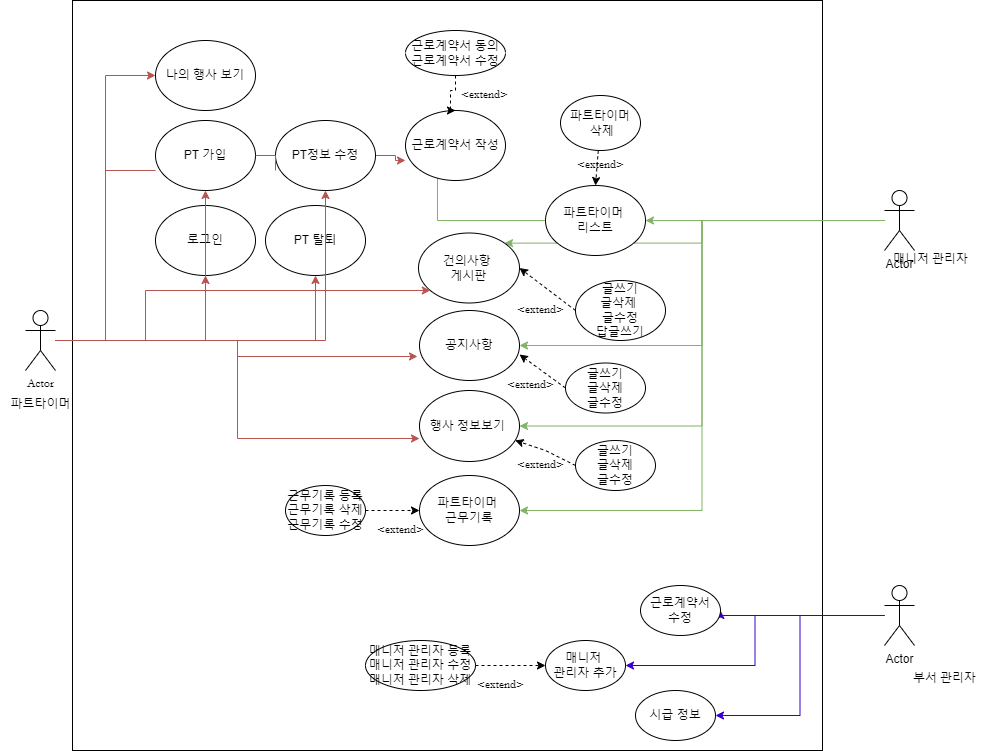

The diagram above was exported from draw.io. Its source (the exported page's mxGraphModel, read from the mxfile embedded in the PNG):
<mxGraphModel dx="2265" dy="1963" grid="1" gridSize="10" guides="1" tooltips="1" connect="1" arrows="1" fold="1" page="1" pageScale="1" pageWidth="827" pageHeight="1169" math="0" shadow="0">
  <root>
    <mxCell id="0" />
    <mxCell id="1" parent="0" />
    <mxCell id="uis0MjpcBje1-1VuapZd-75" value="" style="whiteSpace=wrap;html=1;aspect=fixed;fontFamily=Garamond;fontSize=12;" vertex="1" parent="1">
      <mxGeometry x="-413" y="-340" width="750" height="750" as="geometry" />
    </mxCell>
    <mxCell id="uis0MjpcBje1-1VuapZd-6" value="PT 탈퇴" style="ellipse;whiteSpace=wrap;html=1;" vertex="1" parent="1">
      <mxGeometry x="-220" y="-135" width="100" height="70" as="geometry" />
    </mxCell>
    <mxCell id="uis0MjpcBje1-1VuapZd-7" value="나의 행사 보기" style="ellipse;whiteSpace=wrap;html=1;" vertex="1" parent="1">
      <mxGeometry x="-330" y="-300" width="100" height="70" as="geometry" />
    </mxCell>
    <mxCell id="uis0MjpcBje1-1VuapZd-38" style="edgeStyle=orthogonalEdgeStyle;rounded=0;orthogonalLoop=1;jettySize=auto;html=1;entryX=0.32;entryY=0.043;entryDx=0;entryDy=0;entryPerimeter=0;fontFamily=Garamond;fontSize=12;fontColor=default;fillColor=#d5e8d4;strokeColor=#82b366;" edge="1" parent="1" source="uis0MjpcBje1-1VuapZd-8" target="uis0MjpcBje1-1VuapZd-16">
      <mxGeometry relative="1" as="geometry" />
    </mxCell>
    <mxCell id="uis0MjpcBje1-1VuapZd-39" style="edgeStyle=orthogonalEdgeStyle;rounded=0;orthogonalLoop=1;jettySize=auto;html=1;fontFamily=Garamond;fontSize=12;fontColor=default;fillColor=#d5e8d4;strokeColor=#82b366;entryX=1;entryY=0;entryDx=0;entryDy=0;" edge="1" parent="1" source="uis0MjpcBje1-1VuapZd-8" target="uis0MjpcBje1-1VuapZd-12">
      <mxGeometry relative="1" as="geometry" />
    </mxCell>
    <mxCell id="uis0MjpcBje1-1VuapZd-40" style="edgeStyle=orthogonalEdgeStyle;rounded=0;orthogonalLoop=1;jettySize=auto;html=1;entryX=1;entryY=0.5;entryDx=0;entryDy=0;fontFamily=Garamond;fontSize=12;fontColor=default;fillColor=#d5e8d4;strokeColor=#82b366;" edge="1" parent="1" source="uis0MjpcBje1-1VuapZd-8" target="uis0MjpcBje1-1VuapZd-14">
      <mxGeometry relative="1" as="geometry" />
    </mxCell>
    <mxCell id="uis0MjpcBje1-1VuapZd-41" style="edgeStyle=orthogonalEdgeStyle;rounded=0;orthogonalLoop=1;jettySize=auto;html=1;entryX=1;entryY=0.5;entryDx=0;entryDy=0;fontFamily=Garamond;fontSize=12;fontColor=default;fillColor=#d5e8d4;strokeColor=#82b366;" edge="1" parent="1" source="uis0MjpcBje1-1VuapZd-8" target="uis0MjpcBje1-1VuapZd-17">
      <mxGeometry relative="1" as="geometry" />
    </mxCell>
    <mxCell id="uis0MjpcBje1-1VuapZd-58" style="edgeStyle=orthogonalEdgeStyle;rounded=0;orthogonalLoop=1;jettySize=auto;html=1;fontFamily=Garamond;fontSize=12;fontColor=default;fillColor=#d5e8d4;strokeColor=#82b366;" edge="1" parent="1" source="uis0MjpcBje1-1VuapZd-8" target="uis0MjpcBje1-1VuapZd-56">
      <mxGeometry relative="1" as="geometry" />
    </mxCell>
    <mxCell id="uis0MjpcBje1-1VuapZd-71" style="edgeStyle=orthogonalEdgeStyle;rounded=0;orthogonalLoop=1;jettySize=auto;html=1;entryX=1;entryY=0.5;entryDx=0;entryDy=0;fontFamily=Garamond;fontSize=12;fontColor=default;fillColor=#d5e8d4;strokeColor=#82b366;" edge="1" parent="1" source="uis0MjpcBje1-1VuapZd-8" target="uis0MjpcBje1-1VuapZd-57">
      <mxGeometry relative="1" as="geometry" />
    </mxCell>
    <mxCell id="uis0MjpcBje1-1VuapZd-8" value="Actor" style="shape=umlActor;verticalLabelPosition=bottom;verticalAlign=top;html=1;outlineConnect=0;" vertex="1" parent="1">
      <mxGeometry x="399" y="-150" width="30" height="60" as="geometry" />
    </mxCell>
    <mxCell id="uis0MjpcBje1-1VuapZd-12" value="건의사항 &lt;br&gt;게시판" style="ellipse;whiteSpace=wrap;html=1;" vertex="1" parent="1">
      <mxGeometry x="-67" y="-107.5" width="101" height="70" as="geometry" />
    </mxCell>
    <mxCell id="uis0MjpcBje1-1VuapZd-13" value="로그인" style="ellipse;whiteSpace=wrap;html=1;" vertex="1" parent="1">
      <mxGeometry x="-330" y="-135" width="100" height="70" as="geometry" />
    </mxCell>
    <mxCell id="uis0MjpcBje1-1VuapZd-14" value="공지사항" style="ellipse;whiteSpace=wrap;html=1;" vertex="1" parent="1">
      <mxGeometry x="-66" y="-30" width="100" height="70" as="geometry" />
    </mxCell>
    <mxCell id="uis0MjpcBje1-1VuapZd-16" value="근로계약서 작성" style="ellipse;whiteSpace=wrap;html=1;" vertex="1" parent="1">
      <mxGeometry x="-80" y="-230" width="100" height="70" as="geometry" />
    </mxCell>
    <mxCell id="uis0MjpcBje1-1VuapZd-17" value="행사 정보보기&amp;nbsp;" style="ellipse;whiteSpace=wrap;html=1;" vertex="1" parent="1">
      <mxGeometry x="-66" y="50" width="100" height="71" as="geometry" />
    </mxCell>
    <mxCell id="uis0MjpcBje1-1VuapZd-23" style="edgeStyle=orthogonalEdgeStyle;rounded=0;orthogonalLoop=1;jettySize=auto;html=1;fontFamily=Helvetica;fontSize=12;fontColor=default;fillColor=#f8cecc;strokeColor=#b85450;" edge="1" parent="1" source="uis0MjpcBje1-1VuapZd-20" target="uis0MjpcBje1-1VuapZd-2">
      <mxGeometry relative="1" as="geometry" />
    </mxCell>
    <mxCell id="uis0MjpcBje1-1VuapZd-25" style="edgeStyle=orthogonalEdgeStyle;rounded=0;orthogonalLoop=1;jettySize=auto;html=1;fontFamily=Helvetica;fontSize=12;fontColor=default;fillColor=#f8cecc;strokeColor=#b85450;" edge="1" parent="1" source="uis0MjpcBje1-1VuapZd-20" target="uis0MjpcBje1-1VuapZd-13">
      <mxGeometry relative="1" as="geometry" />
    </mxCell>
    <mxCell id="uis0MjpcBje1-1VuapZd-26" style="edgeStyle=orthogonalEdgeStyle;rounded=0;orthogonalLoop=1;jettySize=auto;html=1;fontFamily=Helvetica;fontSize=12;fontColor=default;fillColor=#f8cecc;strokeColor=#b85450;" edge="1" parent="1" source="uis0MjpcBje1-1VuapZd-20" target="uis0MjpcBje1-1VuapZd-6">
      <mxGeometry relative="1" as="geometry" />
    </mxCell>
    <mxCell id="uis0MjpcBje1-1VuapZd-27" style="edgeStyle=orthogonalEdgeStyle;rounded=0;orthogonalLoop=1;jettySize=auto;html=1;entryX=0.5;entryY=1;entryDx=0;entryDy=0;fontFamily=Helvetica;fontSize=12;fontColor=default;fillColor=#f8cecc;strokeColor=#b85450;" edge="1" parent="1" source="uis0MjpcBje1-1VuapZd-20" target="uis0MjpcBje1-1VuapZd-5">
      <mxGeometry relative="1" as="geometry" />
    </mxCell>
    <mxCell id="uis0MjpcBje1-1VuapZd-28" style="edgeStyle=orthogonalEdgeStyle;rounded=0;orthogonalLoop=1;jettySize=auto;html=1;entryX=0;entryY=0.5;entryDx=0;entryDy=0;fontFamily=Helvetica;fontSize=12;fontColor=default;fillColor=#f8cecc;strokeColor=#b85450;" edge="1" parent="1" source="uis0MjpcBje1-1VuapZd-20" target="uis0MjpcBje1-1VuapZd-7">
      <mxGeometry relative="1" as="geometry" />
    </mxCell>
    <mxCell id="uis0MjpcBje1-1VuapZd-29" style="edgeStyle=orthogonalEdgeStyle;rounded=0;orthogonalLoop=1;jettySize=auto;html=1;entryX=0;entryY=0.714;entryDx=0;entryDy=0;entryPerimeter=0;fontFamily=Helvetica;fontSize=12;fontColor=default;fillColor=#f8cecc;strokeColor=#b85450;startArrow=none;" edge="1" parent="1" source="uis0MjpcBje1-1VuapZd-5" target="uis0MjpcBje1-1VuapZd-16">
      <mxGeometry relative="1" as="geometry" />
    </mxCell>
    <mxCell id="uis0MjpcBje1-1VuapZd-30" style="edgeStyle=orthogonalEdgeStyle;rounded=0;orthogonalLoop=1;jettySize=auto;html=1;fontFamily=Helvetica;fontSize=12;fontColor=default;fillColor=#f8cecc;strokeColor=#b85450;" edge="1" parent="1" source="uis0MjpcBje1-1VuapZd-20" target="uis0MjpcBje1-1VuapZd-12">
      <mxGeometry relative="1" as="geometry">
        <Array as="points">
          <mxPoint x="-340" />
          <mxPoint x="-340" y="-50" />
        </Array>
      </mxGeometry>
    </mxCell>
    <mxCell id="uis0MjpcBje1-1VuapZd-31" style="edgeStyle=orthogonalEdgeStyle;rounded=0;orthogonalLoop=1;jettySize=auto;html=1;entryX=-0.02;entryY=0.657;entryDx=0;entryDy=0;entryPerimeter=0;fontFamily=Helvetica;fontSize=12;fontColor=default;fillColor=#f8cecc;strokeColor=#b85450;" edge="1" parent="1" source="uis0MjpcBje1-1VuapZd-20" target="uis0MjpcBje1-1VuapZd-14">
      <mxGeometry relative="1" as="geometry" />
    </mxCell>
    <mxCell id="uis0MjpcBje1-1VuapZd-32" style="edgeStyle=orthogonalEdgeStyle;rounded=0;orthogonalLoop=1;jettySize=auto;html=1;entryX=0;entryY=0.676;entryDx=0;entryDy=0;entryPerimeter=0;fontFamily=Helvetica;fontSize=12;fontColor=default;fillColor=#f8cecc;strokeColor=#b85450;" edge="1" parent="1" source="uis0MjpcBje1-1VuapZd-20" target="uis0MjpcBje1-1VuapZd-17">
      <mxGeometry relative="1" as="geometry" />
    </mxCell>
    <mxCell id="uis0MjpcBje1-1VuapZd-20" value="Actor" style="shape=umlActor;verticalLabelPosition=bottom;verticalAlign=top;html=1;outlineConnect=0;fontFamily=Garamond;" vertex="1" parent="1">
      <mxGeometry x="-460" y="-30" width="30" height="60" as="geometry" />
    </mxCell>
    <mxCell id="uis0MjpcBje1-1VuapZd-33" value="파트타이머" style="text;html=1;resizable=0;autosize=1;align=center;verticalAlign=middle;points=[];fillColor=none;strokeColor=none;rounded=0;fontFamily=Garamond;fontSize=12;fontColor=default;" vertex="1" parent="1">
      <mxGeometry x="-485" y="50" width="80" height="30" as="geometry" />
    </mxCell>
    <mxCell id="uis0MjpcBje1-1VuapZd-81" style="edgeStyle=orthogonalEdgeStyle;rounded=0;orthogonalLoop=1;jettySize=auto;html=1;entryX=1;entryY=0.5;entryDx=0;entryDy=0;fontFamily=Garamond;fontSize=12;fontColor=default;fillColor=#6a00ff;strokeColor=#3700CC;" edge="1" parent="1" source="uis0MjpcBje1-1VuapZd-34" target="uis0MjpcBje1-1VuapZd-78">
      <mxGeometry relative="1" as="geometry">
        <Array as="points">
          <mxPoint x="370" y="275" />
          <mxPoint x="370" y="275" />
        </Array>
      </mxGeometry>
    </mxCell>
    <mxCell id="uis0MjpcBje1-1VuapZd-82" style="edgeStyle=orthogonalEdgeStyle;rounded=0;orthogonalLoop=1;jettySize=auto;html=1;entryX=1;entryY=0.5;entryDx=0;entryDy=0;fontFamily=Garamond;fontSize=12;fontColor=default;fillColor=#6a00ff;strokeColor=#3700CC;" edge="1" parent="1" source="uis0MjpcBje1-1VuapZd-34" target="uis0MjpcBje1-1VuapZd-72">
      <mxGeometry relative="1" as="geometry" />
    </mxCell>
    <mxCell id="uis0MjpcBje1-1VuapZd-83" style="edgeStyle=orthogonalEdgeStyle;rounded=0;orthogonalLoop=1;jettySize=auto;html=1;entryX=1;entryY=0.5;entryDx=0;entryDy=0;fontFamily=Garamond;fontSize=12;fontColor=default;fillColor=#6a00ff;strokeColor=#3700CC;" edge="1" parent="1" source="uis0MjpcBje1-1VuapZd-34" target="uis0MjpcBje1-1VuapZd-79">
      <mxGeometry relative="1" as="geometry" />
    </mxCell>
    <mxCell id="uis0MjpcBje1-1VuapZd-34" value="Actor" style="shape=umlActor;verticalLabelPosition=bottom;verticalAlign=top;html=1;outlineConnect=0;" vertex="1" parent="1">
      <mxGeometry x="399" y="245" width="30" height="60" as="geometry" />
    </mxCell>
    <mxCell id="uis0MjpcBje1-1VuapZd-36" value="매니저 관리자" style="text;html=1;align=center;verticalAlign=middle;resizable=0;points=[];autosize=1;strokeColor=none;fillColor=none;fontSize=12;fontFamily=Garamond;fontColor=default;" vertex="1" parent="1">
      <mxGeometry x="395" y="-95" width="100" height="30" as="geometry" />
    </mxCell>
    <mxCell id="uis0MjpcBje1-1VuapZd-37" value="부서 관리자" style="text;html=1;align=center;verticalAlign=middle;resizable=0;points=[];autosize=1;strokeColor=none;fillColor=none;fontSize=12;fontFamily=Garamond;fontColor=default;" vertex="1" parent="1">
      <mxGeometry x="414" y="324" width="90" height="30" as="geometry" />
    </mxCell>
    <mxCell id="uis0MjpcBje1-1VuapZd-42" value="글쓰기&lt;br&gt;글삭제&amp;nbsp;&lt;br&gt;글수정&lt;br&gt;답글쓰기" style="ellipse;whiteSpace=wrap;html=1;" vertex="1" parent="1">
      <mxGeometry x="90" y="-60" width="90" height="60" as="geometry" />
    </mxCell>
    <mxCell id="uis0MjpcBje1-1VuapZd-46" value="&amp;lt;extend&amp;gt;" style="text;html=1;align=center;verticalAlign=middle;resizable=0;points=[];autosize=1;strokeColor=none;fillColor=none;fontSize=12;fontFamily=Garamond;fontColor=default;" vertex="1" parent="1">
      <mxGeometry x="20" y="-45" width="70" height="30" as="geometry" />
    </mxCell>
    <mxCell id="uis0MjpcBje1-1VuapZd-47" value="" style="endArrow=classic;html=1;rounded=0;dashed=1;fontFamily=Garamond;fontSize=12;fontColor=default;entryX=1;entryY=0.5;entryDx=0;entryDy=0;exitX=0;exitY=0.5;exitDx=0;exitDy=0;" edge="1" parent="1" source="uis0MjpcBje1-1VuapZd-42" target="uis0MjpcBje1-1VuapZd-12">
      <mxGeometry width="50" height="50" relative="1" as="geometry">
        <mxPoint x="170" y="30" as="sourcePoint" />
        <mxPoint x="170" y="-55" as="targetPoint" />
        <Array as="points" />
      </mxGeometry>
    </mxCell>
    <mxCell id="uis0MjpcBje1-1VuapZd-49" value="글쓰기&lt;br&gt;글삭제&lt;br&gt;글수정" style="ellipse;whiteSpace=wrap;html=1;" vertex="1" parent="1">
      <mxGeometry x="80" y="22.5" width="80" height="50" as="geometry" />
    </mxCell>
    <mxCell id="uis0MjpcBje1-1VuapZd-51" value="" style="endArrow=classic;html=1;rounded=0;dashed=1;fontFamily=Garamond;fontSize=12;fontColor=default;entryX=1;entryY=0.629;entryDx=0;entryDy=0;entryPerimeter=0;exitX=0;exitY=0.5;exitDx=0;exitDy=0;" edge="1" parent="1" source="uis0MjpcBje1-1VuapZd-49" target="uis0MjpcBje1-1VuapZd-14">
      <mxGeometry width="50" height="50" relative="1" as="geometry">
        <mxPoint x="180" y="40" as="sourcePoint" />
        <mxPoint x="179" y="84.5" as="targetPoint" />
      </mxGeometry>
    </mxCell>
    <mxCell id="uis0MjpcBje1-1VuapZd-52" value="&amp;lt;extend&amp;gt;" style="text;html=1;align=center;verticalAlign=middle;resizable=0;points=[];autosize=1;strokeColor=none;fillColor=none;fontSize=12;fontFamily=Garamond;fontColor=default;" vertex="1" parent="1">
      <mxGeometry x="10" y="30" width="70" height="30" as="geometry" />
    </mxCell>
    <mxCell id="uis0MjpcBje1-1VuapZd-53" value="글쓰기&lt;br&gt;글삭제&lt;br&gt;글수정" style="ellipse;whiteSpace=wrap;html=1;" vertex="1" parent="1">
      <mxGeometry x="90" y="100" width="80" height="50" as="geometry" />
    </mxCell>
    <mxCell id="uis0MjpcBje1-1VuapZd-54" value="&amp;lt;extend&amp;gt;" style="text;html=1;align=center;verticalAlign=middle;resizable=0;points=[];autosize=1;strokeColor=none;fillColor=none;fontSize=12;fontFamily=Garamond;fontColor=default;" vertex="1" parent="1">
      <mxGeometry x="20" y="110" width="70" height="30" as="geometry" />
    </mxCell>
    <mxCell id="uis0MjpcBje1-1VuapZd-55" value="" style="endArrow=classic;html=1;rounded=0;dashed=1;fontFamily=Garamond;fontSize=12;fontColor=default;exitX=0;exitY=0.5;exitDx=0;exitDy=0;" edge="1" parent="1" source="uis0MjpcBje1-1VuapZd-53" target="uis0MjpcBje1-1VuapZd-17">
      <mxGeometry width="50" height="50" relative="1" as="geometry">
        <mxPoint x="190" y="220" as="sourcePoint" />
        <mxPoint x="100" y="210" as="targetPoint" />
        <Array as="points">
          <mxPoint x="60" y="110" />
        </Array>
      </mxGeometry>
    </mxCell>
    <mxCell id="uis0MjpcBje1-1VuapZd-56" value="파트타이머 &lt;br&gt;리스트" style="ellipse;whiteSpace=wrap;html=1;" vertex="1" parent="1">
      <mxGeometry x="60" y="-155" width="100" height="70" as="geometry" />
    </mxCell>
    <mxCell id="uis0MjpcBje1-1VuapZd-57" value="파트타이머 &lt;br&gt;근무기록" style="ellipse;whiteSpace=wrap;html=1;" vertex="1" parent="1">
      <mxGeometry x="-66" y="135" width="100" height="70" as="geometry" />
    </mxCell>
    <mxCell id="uis0MjpcBje1-1VuapZd-59" value="파트타이머&lt;br&gt;&amp;nbsp;삭제" style="ellipse;whiteSpace=wrap;html=1;" vertex="1" parent="1">
      <mxGeometry x="75" y="-245" width="80" height="55" as="geometry" />
    </mxCell>
    <mxCell id="uis0MjpcBje1-1VuapZd-60" value="" style="endArrow=classic;html=1;rounded=0;fontFamily=Garamond;fontSize=12;fontColor=default;entryX=0.5;entryY=0;entryDx=0;entryDy=0;dashed=1;startArrow=none;" edge="1" parent="1" source="uis0MjpcBje1-1VuapZd-59" target="uis0MjpcBje1-1VuapZd-56">
      <mxGeometry width="50" height="50" relative="1" as="geometry">
        <mxPoint x="169" y="-135" as="sourcePoint" />
        <mxPoint x="219" y="-185" as="targetPoint" />
      </mxGeometry>
    </mxCell>
    <mxCell id="uis0MjpcBje1-1VuapZd-63" value="" style="edgeStyle=orthogonalEdgeStyle;rounded=0;orthogonalLoop=1;jettySize=auto;html=1;dashed=1;fontFamily=Garamond;fontSize=12;fontColor=default;entryX=0.5;entryY=0;entryDx=0;entryDy=0;" edge="1" parent="1" source="uis0MjpcBje1-1VuapZd-62" target="uis0MjpcBje1-1VuapZd-16">
      <mxGeometry relative="1" as="geometry">
        <Array as="points">
          <mxPoint x="-30" y="-250" />
          <mxPoint x="-35" y="-250" />
        </Array>
      </mxGeometry>
    </mxCell>
    <mxCell id="uis0MjpcBje1-1VuapZd-62" value="근로계약서 동의&lt;br&gt;근로계약서 수정" style="ellipse;whiteSpace=wrap;html=1;" vertex="1" parent="1">
      <mxGeometry x="-80" y="-310" width="100" height="45" as="geometry" />
    </mxCell>
    <mxCell id="uis0MjpcBje1-1VuapZd-61" value="&amp;lt;extend&amp;gt;" style="text;html=1;align=center;verticalAlign=middle;resizable=0;points=[];autosize=1;strokeColor=none;fillColor=none;fontSize=12;fontFamily=Garamond;fontColor=default;" vertex="1" parent="1">
      <mxGeometry x="80" y="-190" width="70" height="30" as="geometry" />
    </mxCell>
    <mxCell id="uis0MjpcBje1-1VuapZd-65" value="&amp;lt;extend&amp;gt;" style="text;html=1;align=center;verticalAlign=middle;resizable=0;points=[];autosize=1;strokeColor=none;fillColor=none;fontSize=12;fontFamily=Garamond;fontColor=default;" vertex="1" parent="1">
      <mxGeometry x="-36" y="-260" width="70" height="30" as="geometry" />
    </mxCell>
    <mxCell id="uis0MjpcBje1-1VuapZd-68" value="근무기록 등록&lt;br&gt;근무기록 삭제&lt;br&gt;근무기록 수정" style="ellipse;whiteSpace=wrap;html=1;" vertex="1" parent="1">
      <mxGeometry x="-200" y="145" width="80" height="50" as="geometry" />
    </mxCell>
    <mxCell id="uis0MjpcBje1-1VuapZd-69" value="" style="endArrow=classic;html=1;rounded=0;dashed=1;fontFamily=Garamond;fontSize=12;fontColor=default;exitX=1;exitY=0.5;exitDx=0;exitDy=0;entryX=0;entryY=0.5;entryDx=0;entryDy=0;" edge="1" parent="1" source="uis0MjpcBje1-1VuapZd-68" target="uis0MjpcBje1-1VuapZd-57">
      <mxGeometry width="50" height="50" relative="1" as="geometry">
        <mxPoint x="195.90999999999985" y="181.01000000000022" as="sourcePoint" />
        <mxPoint x="125" y="181.01000000000022" as="targetPoint" />
        <Array as="points" />
      </mxGeometry>
    </mxCell>
    <mxCell id="uis0MjpcBje1-1VuapZd-70" value="&amp;lt;extend&amp;gt;" style="text;html=1;align=center;verticalAlign=middle;resizable=0;points=[];autosize=1;strokeColor=none;fillColor=none;fontSize=12;fontFamily=Garamond;fontColor=default;" vertex="1" parent="1">
      <mxGeometry x="-120" y="175" width="70" height="30" as="geometry" />
    </mxCell>
    <mxCell id="uis0MjpcBje1-1VuapZd-72" value="매니저 &lt;br&gt;관리자 추가" style="ellipse;whiteSpace=wrap;html=1;" vertex="1" parent="1">
      <mxGeometry x="60" y="300" width="80" height="50" as="geometry" />
    </mxCell>
    <mxCell id="uis0MjpcBje1-1VuapZd-73" value="매니저 관리자 등록&lt;br&gt;매니저 관리자 수정&lt;br&gt;매니저 관리자 삭제" style="ellipse;whiteSpace=wrap;html=1;" vertex="1" parent="1">
      <mxGeometry x="-120" y="300" width="110" height="50" as="geometry" />
    </mxCell>
    <mxCell id="uis0MjpcBje1-1VuapZd-76" value="" style="endArrow=classic;html=1;rounded=0;dashed=1;fontFamily=Garamond;fontSize=12;fontColor=default;exitX=1;exitY=0.5;exitDx=0;exitDy=0;entryX=0;entryY=0.5;entryDx=0;entryDy=0;" edge="1" parent="1" source="uis0MjpcBje1-1VuapZd-73" target="uis0MjpcBje1-1VuapZd-72">
      <mxGeometry width="50" height="50" relative="1" as="geometry">
        <mxPoint x="-10" y="245" as="sourcePoint" />
        <mxPoint x="25" y="250" as="targetPoint" />
        <Array as="points" />
      </mxGeometry>
    </mxCell>
    <mxCell id="uis0MjpcBje1-1VuapZd-77" value="&amp;lt;extend&amp;gt;" style="text;html=1;align=center;verticalAlign=middle;resizable=0;points=[];autosize=1;strokeColor=none;fillColor=none;fontSize=12;fontFamily=Garamond;fontColor=default;" vertex="1" parent="1">
      <mxGeometry x="-20" y="330" width="70" height="30" as="geometry" />
    </mxCell>
    <mxCell id="uis0MjpcBje1-1VuapZd-78" value="근로계약서&lt;br&gt;수정" style="ellipse;whiteSpace=wrap;html=1;" vertex="1" parent="1">
      <mxGeometry x="155" y="245" width="80" height="50" as="geometry" />
    </mxCell>
    <mxCell id="uis0MjpcBje1-1VuapZd-79" value="시급 정보" style="ellipse;whiteSpace=wrap;html=1;" vertex="1" parent="1">
      <mxGeometry x="150" y="350" width="80" height="50" as="geometry" />
    </mxCell>
    <mxCell id="uis0MjpcBje1-1VuapZd-2" value="PT 가입" style="ellipse;whiteSpace=wrap;html=1;" vertex="1" parent="1">
      <mxGeometry x="-330" y="-220" width="100" height="70" as="geometry" />
    </mxCell>
    <mxCell id="uis0MjpcBje1-1VuapZd-86" value="" style="edgeStyle=orthogonalEdgeStyle;rounded=0;orthogonalLoop=1;jettySize=auto;html=1;entryX=0;entryY=0.714;entryDx=0;entryDy=0;entryPerimeter=0;fontFamily=Helvetica;fontSize=12;fontColor=default;fillColor=#f8cecc;strokeColor=#b85450;endArrow=none;" edge="1" parent="1" source="uis0MjpcBje1-1VuapZd-20" target="uis0MjpcBje1-1VuapZd-2">
      <mxGeometry relative="1" as="geometry">
        <mxPoint x="-430" y="0.058823529411711206" as="sourcePoint" />
        <mxPoint x="-85" y="-180.01999999999998" as="targetPoint" />
      </mxGeometry>
    </mxCell>
    <mxCell id="uis0MjpcBje1-1VuapZd-5" value="PT정보 수정" style="ellipse;whiteSpace=wrap;html=1;" vertex="1" parent="1">
      <mxGeometry x="-210" y="-220" width="100" height="70" as="geometry" />
    </mxCell>
    <mxCell id="uis0MjpcBje1-1VuapZd-87" value="" style="edgeStyle=orthogonalEdgeStyle;rounded=0;orthogonalLoop=1;jettySize=auto;html=1;entryX=0;entryY=0.714;entryDx=0;entryDy=0;entryPerimeter=0;fontFamily=Helvetica;fontSize=12;fontColor=default;fillColor=#f8cecc;strokeColor=#b85450;startArrow=none;endArrow=none;" edge="1" parent="1" source="uis0MjpcBje1-1VuapZd-2" target="uis0MjpcBje1-1VuapZd-5">
      <mxGeometry relative="1" as="geometry">
        <mxPoint x="-210.00007061653196" y="-189.9411764705883" as="sourcePoint" />
        <mxPoint x="-85" y="-180.01999999999998" as="targetPoint" />
      </mxGeometry>
    </mxCell>
  </root>
</mxGraphModel>